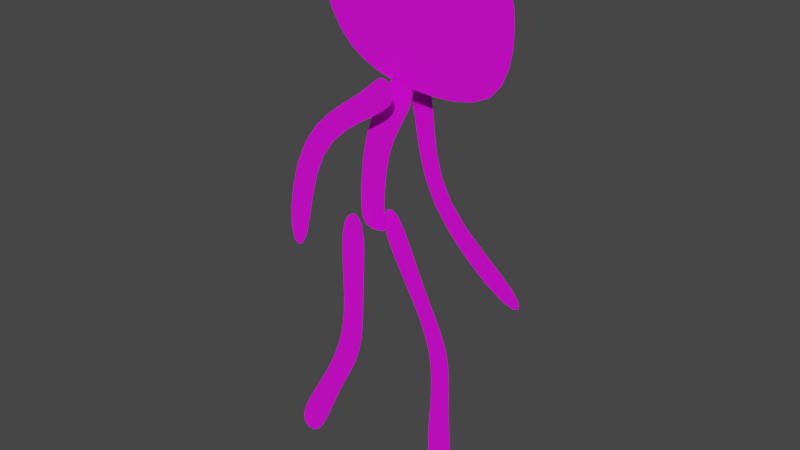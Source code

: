 # Source: player.blend  (saved by Blender 2.83.19; exported with 4.5.12 LTS)
import bpy
from mathutils import Matrix  # noqa: F401  (used for matrix-valued properties, if any)

bpy.ops.wm.read_factory_settings(use_empty=True)
scene = bpy.context.scene
scene.name = 'Scene'

# ---- collections
col_collection = bpy.data.collections.new('Collection'); scene.collection.children.link(col_collection)

# ---- images (referenced by path relative to the original .blend; pixels are not part of the script)
import os
ASSET_DIR = os.environ.get("B2B_ASSET_DIR", "")  # directory of the original .blend (textures are referenced by path, not embedded)
HERE = os.path.dirname(os.path.abspath(__file__))  # packed textures are extracted next to this script under _unpacked/

def load_image(name, relpath, width, height, colorspace="sRGB"):
    """Load a texture the original file referenced (path relative to the .blend, or extracted next to this script)."""
    p = next((c for c in (os.path.join(HERE, relpath), os.path.join(ASSET_DIR, relpath)) if relpath and os.path.exists(c)), "")
    if p:
        img = bpy.data.images.load(p, check_existing=True)
        img.name = name
    else:  # same state as the original file: an image datablock whose file is absent (Cycles renders it pink)
        img = bpy.data.images.new(name, width, height)
        img.source = "FILE"
        img.filepath = "//" + (relpath or name)
    img.colorspace_settings.name = colorspace
    return img
img_player_png = load_image('player.png', 'player.png', 1024, 1024, 'sRGB')

# ---- materials (node trees are filled in below, after node groups)
mat_material_001 = bpy.data.materials.new('Material.001')
mat_material_001.use_transparent_shadow = False

# ---- material node trees
mat_material_001.use_nodes = True; mat_material_001.node_tree.nodes.clear()
_N = mat_material_001.node_tree.nodes; _L = mat_material_001.node_tree.links
n0 = _N.new('ShaderNodeBsdfPrincipled'); n0.name = 'Principled BSDF'; n0.location = (10, 300)
n0.distribution = 'GGX'
n0.subsurface_method = 'BURLEY'
n0.inputs[3].default_value = 1.45
n0.inputs[27].default_value = (0.0, 0.0, 0.0, 1.0)
n0.inputs[28].default_value = 1.0
n1 = _N.new('ShaderNodeOutputMaterial'); n1.name = 'Material Output'; n1.location = (300, 300)
n2 = _N.new('ShaderNodeTexImage'); n2.name = 'Image Texture'; n2.location = (-323, 273)
n2.image = img_player_png
_L.new(n0.outputs[0], n1.inputs[0])
_L.new(n2.outputs[0], n0.inputs[0])
n1.is_active_output = True

# ---- world
world_world = bpy.data.worlds.new('World'); scene.world = world_world
world_world.use_nodes = True; world_world.node_tree.nodes.clear()
_N = world_world.node_tree.nodes; _L = world_world.node_tree.links
n0 = _N.new('ShaderNodeOutputWorld'); n0.name = 'World Output'; n0.location = (300, 300)
n1 = _N.new('ShaderNodeBackground'); n1.name = 'Background'; n1.location = (10, 300)
n1.inputs[0].default_value = (0.05088, 0.05088, 0.05088, 1.0)
_L.new(n1.outputs[0], n0.inputs[0])
n0.is_active_output = True
world_world.color = (0.05088, 0.05088, 0.05088)
world_world.use_sun_shadow = False
world_world.sun_shadow_jitter_overblur = 0.0

# ---- meshes
me_plane_001 = bpy.data.meshes.new('Plane.001')
me_plane_001.from_pydata([(-0.7429, 0.04752, 0.1191), (-0.4939, -0.05293, 0.1191), (-0.2452, 1.886, 0.1191), (-0.009374, 1.95, 0.1191), (-0.2269, 0.9616, 0.1191), (-0.05672, 0.8743, 0.1191), (-0.06278, 1.35, 0.1191), (-0.2155, 1.352, 0.1191), (-0.4181, 0.5424, 0.1191), (-0.3101, 0.4807, 0.1191), (0.2879, -0.0233, -0.09645), (0.5549, -0.02193, -0.09645), (-0.132, 1.808, -0.09645), (0.04667, 1.975, -0.09645), (0.3493, 0.9669, -0.09645), (0.5078, 1.002, -0.09645), (0.2604, 1.387, -0.09645), (0.1442, 1.35, -0.09645), (0.3435, 0.5398, -0.09645), (0.4679, 0.5358, -0.09645), (0.006789, 2.717, 0.1276), (0.1229, 2.612, 0.1276), (0.1182, 2.892, 0.1276), (0.2605, 2.754, 0.1276), (-0.5773, 2.376, 0.1276), (-0.4415, 2.31, 0.1276), (-0.7283, 1.483, 0.1276), (-0.5072, 1.477, 0.1276), (0.1706, 2.612, -0.1351), (0.3029, 2.664, -0.1351), (0.04978, 2.783, -0.1351), (0.2362, 2.85, -0.1351), (0.2051, 1.99, -0.1351), (0.3238, 2.024, -0.1351), (0.9452, 1.381, -0.1351), (1.042, 1.576, -0.1351), (0.3059, 2.773, -7.622e-08), (0.1254, 2.877, -7.921e-08), (0.1424, 2.494, -7.422e-08), (-0.03802, 2.599, -7.721e-08), (0.06396, 2.318, -6.918e-08), (-0.123, 2.364, -7.049e-08), (0.03126, 2.082, -6.246e-08), (-0.1557, 2.128, -6.376e-08), (0.01818, 1.834, -5.536e-08), (-0.1688, 1.88, -5.666e-08), (0.06431, 1.767, -5.344e-08), (-0.143, 1.744, -5.279e-08), (-0.2648, 2.881, -9.022e-08), (0.2088, 2.737, -8.611e-08), (-0.5035, 3.364, -8.812e-08), (0.2206, 3.34, -8.745e-08), (-0.2097, 3.74, -9.887e-08), (0.2298, 3.762, -9.951e-08), (0.888, 2.755, -8.663e-08), (0.9549, 3.294, -8.614e-08), (0.8631, 3.625, -9.558e-08)], [], [(7, 6, 3, 2), (8, 9, 5, 4), (4, 5, 6, 7), (0, 1, 9, 8), (17, 16, 13, 12), (18, 19, 15, 14), (14, 15, 16, 17), (10, 11, 19, 18), (20, 21, 23, 22), (21, 20, 24, 25), (25, 24, 26, 27), (28, 29, 31, 30), (29, 28, 32, 33), (33, 32, 34, 35), (36, 37, 39, 38), (38, 39, 41, 40), (40, 41, 43, 42), (42, 43, 45, 44), (44, 45, 47, 46), (48, 49, 51, 50), (50, 51, 53, 52), (53, 51, 55, 56), (51, 49, 54, 55)])
_uv = me_plane_001.uv_layers.new(name='UVMap')
_uv.uv.foreach_set('vector', [0.2568, 0.2718, 0.288, 0.2715, 0.2989, 0.3876, 0.2507, 0.3753, 0.2154, 0.1152, 0.2375, 0.1033, 0.2892, 0.1794, 0.2545, 0.1963, 0.2545, 0.1963, 0.2892, 0.1794, 0.288, 0.2715, 0.2568, 0.2718, 0.1491, 0.01944, 0.2, 0.0, 0.2375, 0.1033, 0.2154, 0.1152, 0.5991, 0.3, 0.6228, 0.3071, 0.5792, 0.421, 0.5427, 0.3887, 0.6398, 0.1432, 0.6652, 0.1424, 0.6733, 0.2327, 0.641, 0.2259, 0.641, 0.2259, 0.6733, 0.2327, 0.6228, 0.3071, 0.5991, 0.3, 0.6284, 0.03425, 0.6829, 0.03451, 0.6652, 0.1424, 0.6398, 0.1432, 0.1351, 0.7071, 0.1588, 0.6868, 0.1869, 0.7144, 0.1579, 0.741, 0.1588, 0.6868, 0.1351, 0.7071, 0.03081, 0.6411, 0.05853, 0.6284, 0.05853, 0.6284, 0.03081, 0.6411, 0.0, 0.4683, 0.04514, 0.4671, 0.8221, 0.6903, 0.8491, 0.7002, 0.8355, 0.7362, 0.7974, 0.7233, 0.8491, 0.7002, 0.8221, 0.6903, 0.8689, 0.5837, 0.8932, 0.5902, 0.8932, 0.5902, 0.8689, 0.5837, 0.9802, 0.4519, 1.0, 0.4898, 0.5012, 0.7129, 0.4644, 0.7332, 0.431, 0.6793, 0.4678, 0.659, 0.4678, 0.659, 0.431, 0.6793, 0.4137, 0.6337, 0.4518, 0.6249, 0.4518, 0.6249, 0.4137, 0.6337, 0.407, 0.5882, 0.4451, 0.5793, 0.4451, 0.5793, 0.407, 0.5882, 0.4043, 0.5401, 0.4425, 0.5312, 0.4425, 0.5312, 0.4043, 0.5401, 0.4096, 0.5138, 0.4519, 0.5182, 0.4354, 0.841, 0.5097, 0.8015, 0.5121, 0.9183, 0.3543, 0.9136, 0.3543, 0.9136, 0.5121, 0.9183, 0.514, 1.0, 0.4243, 0.9864, 0.514, 1.0, 0.5121, 0.9183, 0.6869, 0.8863, 0.6433, 0.9734, 0.5121, 0.9183, 0.5097, 0.8015, 0.616, 0.8004, 0.6869, 0.8863])
_ca = me_plane_001.color_attributes.new('Col', 'BYTE_COLOR', 'CORNER')
_ca.data.foreach_set('color', [1.0, 1.0, 1.0, 1.0, 1.0, 1.0, 1.0, 1.0, 1.0, 1.0, 1.0, 1.0, 1.0, 1.0, 1.0, 1.0, 1.0, 1.0, 1.0, 1.0, 1.0, 1.0, 1.0, 1.0, 1.0, 1.0, 1.0, 1.0, 1.0, 1.0, 1.0, 1.0, 1.0, 1.0, 1.0, 1.0, 1.0, 1.0, 1.0, 1.0, 1.0, 1.0, 1.0, 1.0, 1.0, 1.0, 1.0, 1.0, 1.0, 1.0, 1.0, 1.0, 1.0, 1.0, 1.0, 1.0, 1.0, 1.0, 1.0, 1.0, 1.0, 1.0, 1.0, 1.0, 1.0, 1.0, 1.0, 1.0, 1.0, 1.0, 1.0, 1.0, 1.0, 1.0, 1.0, 1.0, 1.0, 1.0, 1.0, 1.0, 1.0, 1.0, 1.0, 1.0, 1.0, 1.0, 1.0, 1.0, 1.0, 1.0, 1.0, 1.0, 1.0, 1.0, 1.0, 1.0, 1.0, 1.0, 1.0, 1.0, 1.0, 1.0, 1.0, 1.0, 1.0, 1.0, 1.0, 1.0, 1.0, 1.0, 1.0, 1.0, 1.0, 1.0, 1.0, 1.0, 1.0, 1.0, 1.0, 1.0, 1.0, 1.0, 1.0, 1.0, 1.0, 1.0, 1.0, 1.0, 1.0, 1.0, 1.0, 1.0, 1.0, 1.0, 1.0, 1.0, 1.0, 1.0, 1.0, 1.0, 1.0, 1.0, 1.0, 1.0, 1.0, 1.0, 1.0, 1.0, 1.0, 1.0, 1.0, 1.0, 1.0, 1.0, 1.0, 1.0, 1.0, 1.0, 1.0, 1.0, 1.0, 1.0, 1.0, 1.0, 1.0, 1.0, 1.0, 1.0, 1.0, 1.0, 1.0, 1.0, 1.0, 1.0, 1.0, 1.0, 1.0, 1.0, 1.0, 1.0, 1.0, 1.0, 1.0, 1.0, 1.0, 1.0, 1.0, 1.0, 1.0, 1.0, 1.0, 1.0, 1.0, 1.0, 1.0, 1.0, 1.0, 1.0, 1.0, 1.0, 1.0, 1.0, 1.0, 1.0, 1.0, 1.0, 1.0, 1.0, 1.0, 1.0, 1.0, 1.0, 1.0, 1.0, 1.0, 1.0, 1.0, 1.0, 1.0, 1.0, 1.0, 1.0, 1.0, 1.0, 1.0, 1.0, 1.0, 1.0, 1.0, 1.0, 1.0, 1.0, 1.0, 1.0, 1.0, 1.0, 1.0, 1.0, 1.0, 1.0, 1.0, 1.0, 1.0, 1.0, 1.0, 1.0, 1.0, 1.0, 1.0, 1.0, 1.0, 1.0, 1.0, 1.0, 1.0, 1.0, 1.0, 1.0, 1.0, 1.0, 1.0, 1.0, 1.0, 1.0, 1.0, 1.0, 1.0, 1.0, 1.0, 1.0, 1.0, 1.0, 1.0, 1.0, 1.0, 1.0, 1.0, 1.0, 1.0, 1.0, 1.0, 1.0, 1.0, 1.0, 1.0, 1.0, 1.0, 1.0, 1.0, 1.0, 1.0, 1.0, 1.0, 1.0, 1.0, 1.0, 1.0, 1.0, 1.0, 1.0, 1.0, 1.0, 1.0, 1.0, 1.0, 1.0, 1.0, 1.0, 1.0, 1.0, 1.0, 1.0, 1.0, 1.0, 1.0, 1.0, 1.0, 1.0, 1.0, 1.0, 1.0, 1.0, 1.0, 1.0, 1.0, 1.0, 1.0, 1.0, 1.0, 1.0, 1.0, 1.0, 1.0, 1.0, 1.0, 1.0, 1.0, 1.0, 1.0, 1.0, 1.0, 1.0, 1.0, 1.0, 1.0, 1.0, 1.0, 1.0, 1.0, 1.0, 1.0, 1.0, 1.0, 1.0, 1.0, 1.0, 1.0, 1.0, 1.0, 1.0, 1.0, 1.0, 1.0, 1.0, 1.0, 1.0, 1.0, 1.0])
me_plane_001.materials.append(mat_material_001)
me_plane_001.use_remesh_fix_poles = True
me_plane_001.use_remesh_preserve_attributes = False
me_plane_001.use_mirror_vertex_groups = False
me_plane_001.update()
arm_armature = bpy.data.armatures.new('Armature')  # bones are not reproduced

# ---- objects
ob_player_mesh = bpy.data.objects.new('Player_Mesh', me_plane_001)
ob_image = bpy.data.objects.new('Image', img_player_png)
ob_armature = bpy.data.objects.new('Armature', arm_armature)

# ---- transforms, parenting, visibility, modifiers, constraints
ob_player_mesh.parent = ob_armature
ob_player_mesh.location = (0.0, 0.0, 0.0)
ob_player_mesh.rotation_euler = (1.571, -0.0, -0.0)
ob_player_mesh.lineart.crease_threshold = 0.0
_vg = ob_player_mesh.vertex_groups.new(name='head')
for _i, _w in zip([48, 49, 50, 51, 52, 53, 54, 55, 56], [0.7223, 0.9927, 0.8751, 0.9999, 0.9321, 0.9993, 0.8546, 0.929, 0.9574]): _vg.add([_i], _w, 'REPLACE')
_vg = ob_player_mesh.vertex_groups.new(name='arm1.r')
for _i, _w in zip([20, 21, 22, 23], [0.2909, 0.7482, 0.895, 0.9655]): _vg.add([_i], _w, 'REPLACE')
_vg = ob_player_mesh.vertex_groups.new(name='arm2.r')
for _i, _w in zip([20, 21, 24, 25], [0.6951, 0.2478, 0.5574, 0.7937]): _vg.add([_i], _w, 'REPLACE')
_vg = ob_player_mesh.vertex_groups.new(name='arm3.r')
for _i, _w in zip([24, 25, 26, 27], [0.4405, 0.1732, 0.9833, 0.9756]): _vg.add([_i], _w, 'REPLACE')
_vg = ob_player_mesh.vertex_groups.new(name='arm1.l')
for _i, _w in zip([28, 29, 30, 31], [0.2918, 0.7445, 0.8977, 0.9481]): _vg.add([_i], _w, 'REPLACE')
_vg = ob_player_mesh.vertex_groups.new(name='arm2.l')
for _i, _w in zip([28, 29, 32, 33], [0.6865, 0.2257, 0.4343, 0.1529]): _vg.add([_i], _w, 'REPLACE')
_vg = ob_player_mesh.vertex_groups.new(name='arm3.l')
for _i, _w in zip([32, 33, 34, 35], [0.5633, 0.8297, 1.003, 0.9984]): _vg.add([_i], _w, 'REPLACE')
_vg = ob_player_mesh.vertex_groups.new(name='leg1.r')
for _i, _w in zip([2, 3, 6, 7], [0.997, 0.9988, 0.983, 0.9648]): _vg.add([_i], _w, 'REPLACE')
_vg = ob_player_mesh.vertex_groups.new(name='leg2.r')
_vg.add([4, 5, 6, 7], 1.0, 'REPLACE')
_vg = ob_player_mesh.vertex_groups.new(name='leg3.r')
for _i, _w in zip([4, 5, 8, 9], [0.1273, 0.4277, 0.9427, 0.9558]): _vg.add([_i], _w, 'REPLACE')
_vg = ob_player_mesh.vertex_groups.new(name='leg4.r')
for _i, _w in zip([0, 1, 8, 9], [0.9413, 0.9331, 0.01331, 0.008288]): _vg.add([_i], _w, 'REPLACE')
_vg = ob_player_mesh.vertex_groups.new(name='leg1.l')
for _i, _w in zip([12, 13, 16, 17], [0.9984, 0.9993, 0.9825, 0.9808]): _vg.add([_i], _w, 'REPLACE')
_vg = ob_player_mesh.vertex_groups.new(name='leg2.l')
_vg.add([14, 15, 16, 17], 1.0, 'REPLACE')
_vg = ob_player_mesh.vertex_groups.new(name='leg3.l')
for _i, _w in zip([14, 15, 18, 19], [0.1082, 0.3989, 0.948, 0.9462]): _vg.add([_i], _w, 'REPLACE')
_vg = ob_player_mesh.vertex_groups.new(name='leg4.l')
for _i, _w in zip([10, 11, 18, 19], [0.939, 0.9342, 0.003018, 0.01631]): _vg.add([_i], _w, 'REPLACE')
_vg = ob_player_mesh.vertex_groups.new(name='spine1')
for _i, _w in zip([42, 43, 44, 45, 46, 47], [0.7094, 0.5148, 0.2401, 0.7142, 0.3136, 0.7169]): _vg.add([_i], _w, 'REPLACE')
_vg = ob_player_mesh.vertex_groups.new(name='spine2')
_vg = ob_player_mesh.vertex_groups.new(name='spine3')
_vg.add([38, 39, 40, 41], 1.0, 'REPLACE')
_vg = ob_player_mesh.vertex_groups.new(name='spine4')
for _i, _w in zip([36, 37, 38, 39], [0.9763, 0.976, 0.8731, 0.874]): _vg.add([_i], _w, 'REPLACE')
_m = ob_player_mesh.modifiers.new('Subdivision', 'SUBSURF')
_m.uv_smooth = 'PRESERVE_CORNERS'
_m = ob_player_mesh.modifiers.new('Armature', 'ARMATURE')
_m = ob_player_mesh.modifiers.new('Armature.001', 'ARMATURE')
_m.object = ob_armature
ob_image.location = (0.0, 0.0, 0.0)
ob_image.rotation_euler = (1.571, -0.0, -0.0)
ob_image.empty_display_type = 'IMAGE'
ob_image.empty_display_size = 5.0
ob_image.empty_image_depth = 'BACK'
ob_image.show_empty_image_perspective = False
ob_image.empty_image_side = 'FRONT'
ob_image.lineart.crease_threshold = 0.0
ob_armature.location = (0.0, 0.0, 0.0)
ob_armature.lineart.crease_threshold = 0.0

# ---- collection membership
col_collection.objects.link(ob_player_mesh)
col_collection.objects.link(ob_image)
col_collection.objects.link(ob_armature)

# ---- scene / render settings (as saved in the file)
scene.frame_start = 0; scene.frame_end = 40; scene.frame_set(5)
scene.render.engine = 'BLENDER_EEVEE_NEXT'
scene.cycles.shading_system = True
scene.cycles.use_denoising = False
scene.cycles.samples = 128
scene.cycles.sampling_pattern = 'TABULATED_SOBOL'
scene.cycles.use_adaptive_sampling = False
scene.cycles.use_light_tree = False
scene.view_settings.view_transform = 'Filmic'
bpy.context.view_layer.update()

# ---- added for rendering (the .blend has no active camera and no usable light): camera, sun
cam_auto = bpy.data.cameras.new('AutoCamera')
cam_auto.lens = 50.0
cam_auto.sensor_width = 36.0
cam_auto.clip_end = 1000.0
ob_auto_camera = bpy.data.objects.new('AutoCamera', cam_auto)
scene.collection.objects.link(ob_auto_camera)
ob_auto_camera.location = (4.05439, -4.6819, 4.9784)
ob_auto_camera.rotation_euler = (1.09748, -7.21219e-08, 0.694738)
scene.camera = ob_auto_camera
light_auto_sun = bpy.data.lights.new('AutoSun', 'SUN')
light_auto_sun.energy = 3.0
light_auto_sun.angle = 0.0523599
ob_auto_sun = bpy.data.objects.new('AutoSun', light_auto_sun)
scene.collection.objects.link(ob_auto_sun)
ob_auto_sun.rotation_euler = (0.872665, 0.174533, 0.523599)
bpy.context.view_layer.update()
